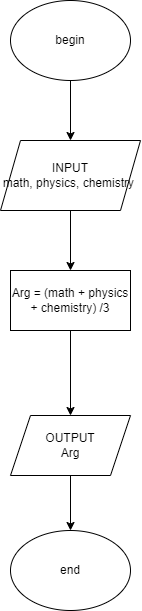

The diagram above was exported from draw.io. Its source (the exported page's mxGraphModel, read from the mxfile embedded in the PNG):
<mxGraphModel dx="1615" dy="822" grid="1" gridSize="10" guides="1" tooltips="1" connect="1" arrows="1" fold="1" page="1" pageScale="1" pageWidth="827" pageHeight="1169" math="0" shadow="0">
  <root>
    <mxCell id="0" />
    <mxCell id="1" parent="0" />
    <mxCell id="VPDxgoCP0TH5nDhg_V6j-8" style="edgeStyle=orthogonalEdgeStyle;rounded=0;orthogonalLoop=1;jettySize=auto;html=1;exitX=0.5;exitY=1;exitDx=0;exitDy=0;entryX=0.5;entryY=0;entryDx=0;entryDy=0;" edge="1" parent="1" source="VPDxgoCP0TH5nDhg_V6j-1" target="VPDxgoCP0TH5nDhg_V6j-2">
      <mxGeometry relative="1" as="geometry" />
    </mxCell>
    <mxCell id="VPDxgoCP0TH5nDhg_V6j-1" value="&lt;font style=&quot;vertical-align: inherit;&quot;&gt;&lt;font style=&quot;vertical-align: inherit;&quot;&gt;begin&lt;/font&gt;&lt;/font&gt;" style="ellipse;whiteSpace=wrap;html=1;" vertex="1" parent="1">
      <mxGeometry x="310" y="140" width="120" height="80" as="geometry" />
    </mxCell>
    <mxCell id="VPDxgoCP0TH5nDhg_V6j-14" style="edgeStyle=orthogonalEdgeStyle;rounded=0;orthogonalLoop=1;jettySize=auto;html=1;exitX=0.5;exitY=1;exitDx=0;exitDy=0;entryX=0.5;entryY=0;entryDx=0;entryDy=0;" edge="1" parent="1" source="VPDxgoCP0TH5nDhg_V6j-2" target="VPDxgoCP0TH5nDhg_V6j-4">
      <mxGeometry relative="1" as="geometry" />
    </mxCell>
    <mxCell id="VPDxgoCP0TH5nDhg_V6j-2" value="INPUT&lt;br&gt;math, physics, chemistry&amp;nbsp;" style="shape=parallelogram;perimeter=parallelogramPerimeter;whiteSpace=wrap;html=1;fixedSize=1;" vertex="1" parent="1">
      <mxGeometry x="300" y="280" width="140" height="70" as="geometry" />
    </mxCell>
    <mxCell id="VPDxgoCP0TH5nDhg_V6j-4" value="Arg = (math + physics + chemistry) /3" style="rounded=0;whiteSpace=wrap;html=1;" vertex="1" parent="1">
      <mxGeometry x="310" y="410" width="120" height="60" as="geometry" />
    </mxCell>
    <mxCell id="VPDxgoCP0TH5nDhg_V6j-5" value="OUTPUT&lt;br&gt;Arg" style="shape=parallelogram;perimeter=parallelogramPerimeter;whiteSpace=wrap;html=1;fixedSize=1;" vertex="1" parent="1">
      <mxGeometry x="310" y="555" width="120" height="60" as="geometry" />
    </mxCell>
    <mxCell id="VPDxgoCP0TH5nDhg_V6j-6" value="end" style="ellipse;whiteSpace=wrap;html=1;" vertex="1" parent="1">
      <mxGeometry x="310" y="670" width="120" height="80" as="geometry" />
    </mxCell>
    <mxCell id="VPDxgoCP0TH5nDhg_V6j-11" value="" style="endArrow=classic;html=1;rounded=0;entryX=0.5;entryY=0;entryDx=0;entryDy=0;exitX=0.5;exitY=1;exitDx=0;exitDy=0;" edge="1" parent="1" source="VPDxgoCP0TH5nDhg_V6j-4" target="VPDxgoCP0TH5nDhg_V6j-5">
      <mxGeometry width="50" height="50" relative="1" as="geometry">
        <mxPoint x="370" y="470" as="sourcePoint" />
        <mxPoint x="390" y="340" as="targetPoint" />
      </mxGeometry>
    </mxCell>
    <mxCell id="VPDxgoCP0TH5nDhg_V6j-13" value="" style="endArrow=classic;html=1;rounded=0;entryX=0.5;entryY=0;entryDx=0;entryDy=0;" edge="1" parent="1" target="VPDxgoCP0TH5nDhg_V6j-6">
      <mxGeometry width="50" height="50" relative="1" as="geometry">
        <mxPoint x="370" y="615" as="sourcePoint" />
        <mxPoint x="420" y="565" as="targetPoint" />
      </mxGeometry>
    </mxCell>
  </root>
</mxGraphModel>